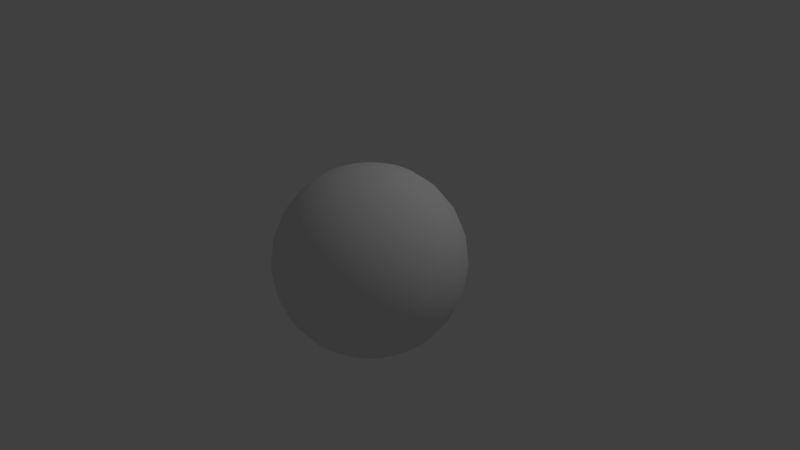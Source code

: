 # Source: untitled.blend  (saved by Blender 2.79.0; exported with 4.5.12 LTS)
import bpy
from mathutils import Matrix  # noqa: F401  (used for matrix-valued properties, if any)

bpy.ops.wm.read_factory_settings(use_empty=True)
scene = bpy.context.scene
scene.name = 'Scene'

# ---- collections
col_collection_1 = bpy.data.collections.new('Collection 1'); scene.collection.children.link(col_collection_1)

# ---- materials (node trees are filled in below, after node groups)
mat_material_002 = bpy.data.materials.new('Material.002')
mat_material_002.alpha_threshold = 0.0
mat_material_002.use_transparent_shadow = False
mat_material_002.roughness = 0.5

# ---- material node trees

# ---- world
world_world = bpy.data.worlds.new('World'); scene.world = world_world
world_world.color = (0.05088, 0.05088, 0.05088)
world_world.use_sun_shadow = False
world_world.sun_shadow_jitter_overblur = 0.0
world_world.cycles.sampling_method = 'MANUAL'

# ---- cameras
cam_camera = bpy.data.cameras.new('Camera')
cam_camera.clip_end = 100.0
cam_camera.lens = 35.0
cam_camera.sensor_width = 32.0
cam_camera.sensor_height = 18.0
cam_camera.ortho_scale = 7.314
cam_camera.dof.focus_distance = 0.0
cam_camera.dof.aperture_fstop = 128.0

# ---- lights
light_lamp = bpy.data.lights.new('Lamp', 'POINT')
light_lamp.transmission_factor = 0.0
light_lamp.cutoff_distance = 30.0
light_lamp.energy = 100.0
light_lamp.shadow_buffer_clip_start = 1.001
light_lamp.shadow_soft_size = 0.1
light_lamp.shadow_maximum_resolution = 0.006
light_lamp.use_absolute_resolution = True

# ---- meshes
me_sphere_001 = bpy.data.meshes.new('Sphere.001')
me_sphere_001.from_pydata([(0.0, 3.894e-07, -1.0), (0.04494, 0.2549, 0.9659), (0.08682, 0.4924, 0.866), (0.1228, 0.6964, 0.7071), (0.1504, 0.8529, 0.5), (0.1677, 0.9513, 0.2588), (0.1736, 0.9848, 7.55e-08), (0.1677, 0.9513, -0.2588), (0.1504, 0.8529, -0.5), (0.1228, 0.6964, -0.7071), (0.08682, 0.4924, -0.866), (0.04494, 0.2549, -0.9659), (0.08852, 0.2432, 0.9659), (0.171, 0.4698, 0.866), (0.2418, 0.6645, 0.7071), (0.2962, 0.8138, 0.5), (0.3304, 0.9077, 0.2588), (0.342, 0.9397, 7.55e-08), (0.3304, 0.9077, -0.2588), (0.2962, 0.8138, -0.5), (0.2418, 0.6645, -0.7071), (0.171, 0.4698, -0.866), (0.08852, 0.2432, -0.9659), (0.1294, 0.2241, 0.9659), (0.25, 0.433, 0.866), (0.3536, 0.6124, 0.7071), (0.433, 0.75, 0.5), (0.483, 0.8365, 0.2588), (0.5, 0.866, 7.55e-08), (0.483, 0.8365, -0.2588), (0.433, 0.75, -0.5), (0.3536, 0.6124, -0.7071), (0.25, 0.433, -0.866), (0.1294, 0.2241, -0.9659), (-2.503e-07, 9.111e-08, 1.0), (0.1664, 0.1983, 0.9659), (0.3214, 0.383, 0.866), (0.4545, 0.5417, 0.7071), (0.5567, 0.6634, 0.5), (0.6209, 0.7399, 0.2588), (0.6428, 0.766, 7.55e-08), (0.6209, 0.7399, -0.2588), (0.5567, 0.6634, -0.5), (0.4545, 0.5417, -0.7071), (0.3214, 0.383, -0.866), (0.1664, 0.1983, -0.9659), (0.1983, 0.1664, 0.9659), (0.383, 0.3214, 0.866), (0.5417, 0.4545, 0.7071), (0.6634, 0.5567, 0.5), (0.7399, 0.6209, 0.2588), (0.766, 0.6428, 7.55e-08), (0.7399, 0.6209, -0.2588), (0.6634, 0.5567, -0.5), (0.5417, 0.4545, -0.7071), (0.383, 0.3214, -0.866), (0.1983, 0.1664, -0.9659), (0.2241, 0.1294, 0.9659), (0.433, 0.25, 0.866), (0.6124, 0.3536, 0.7071), (0.75, 0.433, 0.5), (0.8365, 0.483, 0.2588), (0.866, 0.5, 7.55e-08), (0.8365, 0.483, -0.2588), (0.75, 0.433, -0.5), (0.6124, 0.3536, -0.7071), (0.433, 0.25, -0.866), (0.2241, 0.1294, -0.9659), (0.2432, 0.08852, 0.9659), (0.4698, 0.171, 0.866), (0.6645, 0.2418, 0.7071), (0.8138, 0.2962, 0.5), (0.9077, 0.3304, 0.2588), (0.9397, 0.342, 7.55e-08), (0.9077, 0.3304, -0.2588), (0.8138, 0.2962, -0.5), (0.6645, 0.2418, -0.7071), (0.4698, 0.171, -0.866), (0.2432, 0.08852, -0.9659), (0.2549, 0.04494, 0.9659), (0.4924, 0.08682, 0.866), (0.6964, 0.1228, 0.7071), (0.8529, 0.1504, 0.5), (0.9513, 0.1677, 0.2588), (0.9848, 0.1736, 7.55e-08), (0.9513, 0.1677, -0.2588), (0.8529, 0.1504, -0.5), (0.6964, 0.1228, -0.7071), (0.4924, 0.08682, -0.866), (0.2549, 0.04494, -0.9659), (0.2588, 3.747e-07, 0.9659), (0.5, 3.039e-07, 0.866), (0.7071, 2.369e-07, 0.7071), (0.866, 3.188e-07, 0.5), (0.9659, 3.486e-07, 0.2588), (1.0, 3.635e-07, 7.55e-08), (0.9659, 3.188e-07, -0.2588), (0.866, 2.89e-07, -0.5), (0.7071, 3.263e-07, -0.7071), (0.5, 3.263e-07, -0.866), (0.2588, 3.71e-07, -0.9659), (0.2549, -0.04494, 0.9659), (0.4924, -0.08682, 0.866), (0.6964, -0.1228, 0.7071), (0.8529, -0.1504, 0.5), (0.9513, -0.1677, 0.2588), (0.9848, -0.1736, 7.55e-08), (0.9513, -0.1677, -0.2588), (0.8529, -0.1504, -0.5), (0.6964, -0.1228, -0.7071), (0.4924, -0.08682, -0.866), (0.2549, -0.04494, -0.9659), (0.2432, -0.08852, 0.9659), (0.4698, -0.171, 0.866), (0.6645, -0.2418, 0.7071), (0.8138, -0.2962, 0.5), (0.9077, -0.3304, 0.2588), (0.9397, -0.342, 7.55e-08), (0.9077, -0.3304, -0.2588), (0.8138, -0.2962, -0.5), (0.6645, -0.2418, -0.7071), (0.4698, -0.171, -0.866), (0.2432, -0.08852, -0.9659), (0.2241, -0.1294, 0.9659), (0.433, -0.25, 0.866), (0.6124, -0.3536, 0.7071), (0.75, -0.433, 0.5), (0.8365, -0.483, 0.2588), (0.866, -0.5, 7.55e-08), (0.8365, -0.483, -0.2588), (0.75, -0.433, -0.5), (0.6124, -0.3536, -0.7071), (0.433, -0.25, -0.866), (0.2241, -0.1294, -0.9659), (0.1983, -0.1664, 0.9659), (0.383, -0.3214, 0.866), (0.5417, -0.4545, 0.7071), (0.6634, -0.5567, 0.5), (0.7399, -0.6209, 0.2588), (0.766, -0.6428, 7.55e-08), (0.7399, -0.6209, -0.2588), (0.6634, -0.5567, -0.5), (0.5417, -0.4545, -0.7071), (0.383, -0.3214, -0.866), (0.1983, -0.1664, -0.9659), (0.1664, -0.1983, 0.9659), (0.3214, -0.383, 0.866), (0.4545, -0.5417, 0.7071), (0.5567, -0.6634, 0.5), (0.6209, -0.7399, 0.2588), (0.6428, -0.766, 7.55e-08), (0.6209, -0.7399, -0.2588), (0.5567, -0.6634, -0.5), (0.4545, -0.5417, -0.7071), (0.3214, -0.383, -0.866), (0.1664, -0.1983, -0.9659), (0.1294, -0.2241, 0.9659), (0.25, -0.433, 0.866), (0.3536, -0.6124, 0.7071), (0.433, -0.75, 0.5), (0.483, -0.8365, 0.2588), (0.5, -0.866, 7.55e-08), (0.483, -0.8365, -0.2588), (0.433, -0.75, -0.5), (0.3536, -0.6124, -0.7071), (0.25, -0.433, -0.866), (0.1294, -0.2241, -0.9659), (0.08852, -0.2432, 0.9659), (0.171, -0.4698, 0.866), (0.2418, -0.6645, 0.7071), (0.2962, -0.8138, 0.5), (0.3304, -0.9077, 0.2588), (0.342, -0.9397, 7.55e-08), (0.3304, -0.9077, -0.2588), (0.2962, -0.8138, -0.5), (0.2418, -0.6645, -0.7071), (0.171, -0.4698, -0.866), (0.08852, -0.2432, -0.9659), (0.04494, -0.2549, 0.9659), (0.08682, -0.4924, 0.866), (0.1228, -0.6964, 0.7071), (0.1504, -0.8529, 0.5), (0.1677, -0.9513, 0.2588), (0.1736, -0.9848, 7.55e-08), (0.1677, -0.9513, -0.2588), (0.1504, -0.8529, -0.5), (0.1228, -0.6964, -0.7071), (0.08682, -0.4924, -0.866), (0.04494, -0.2549, -0.9659), (-4.899e-08, -0.2588, 0.9659), (-1.272e-07, -0.5, 0.866), (-1.645e-07, -0.7071, 0.7071), (-5.272e-08, -0.866, 0.5), (-1.123e-07, -0.9659, 0.2588), (-3.782e-08, -1.0, 7.55e-08), (-8.016e-09, -0.9659, -0.2588), (-5.272e-08, -0.866, -0.5), (-6.762e-08, -0.7071, -0.7071), (-8.997e-08, -0.5, -0.866), (-7.507e-08, -0.2588, -0.9659), (-0.04494, -0.2549, 0.9659), (-0.08682, -0.4924, 0.866), (-0.1228, -0.6964, 0.7071), (-0.1504, -0.8529, 0.5), (-0.1677, -0.9513, 0.2588), (-0.1736, -0.9848, 7.55e-08), (-0.1677, -0.9513, -0.2588), (-0.1504, -0.8529, -0.5), (-0.1228, -0.6964, -0.7071), (-0.08682, -0.4924, -0.866), (-0.04494, -0.2549, -0.9659), (-0.08852, -0.2432, 0.9659), (-0.171, -0.4698, 0.866), (-0.2418, -0.6645, 0.7071), (-0.2962, -0.8138, 0.5), (-0.3304, -0.9077, 0.2588), (-0.342, -0.9397, 7.55e-08), (-0.3304, -0.9077, -0.2588), (-0.2962, -0.8138, -0.5), (-0.2418, -0.6645, -0.7071), (-0.171, -0.4698, -0.866), (-0.08852, -0.2432, -0.9659), (-0.1294, -0.2241, 0.9659), (-0.25, -0.433, 0.866), (-0.3536, -0.6124, 0.7071), (-0.433, -0.75, 0.5), (-0.483, -0.8365, 0.2588), (-0.5, -0.866, 7.55e-08), (-0.483, -0.8365, -0.2588), (-0.433, -0.75, -0.5), (-0.3536, -0.6124, -0.7071), (-0.25, -0.433, -0.866), (-0.1294, -0.2241, -0.9659), (-0.1664, -0.1983, 0.9659), (-0.3214, -0.383, 0.866), (-0.4545, -0.5417, 0.7071), (-0.5567, -0.6634, 0.5), (-0.6209, -0.7399, 0.2588), (-0.6428, -0.766, 7.55e-08), (-0.6209, -0.7399, -0.2588), (-0.5567, -0.6634, -0.5), (-0.4545, -0.5417, -0.7071), (-0.3214, -0.383, -0.866), (-0.1664, -0.1983, -0.9659), (-0.1983, -0.1664, 0.9659), (-0.383, -0.3214, 0.866), (-0.5417, -0.4545, 0.7071), (-0.6634, -0.5567, 0.5), (-0.7399, -0.6209, 0.2588), (-0.766, -0.6428, 7.55e-08), (-0.7399, -0.6209, -0.2588), (-0.6634, -0.5567, -0.5), (-0.5417, -0.4545, -0.7071), (-0.383, -0.3214, -0.866), (-0.1983, -0.1664, -0.9659), (-0.2241, -0.1294, 0.9659), (-0.433, -0.25, 0.866), (-0.6124, -0.3536, 0.7071), (-0.75, -0.433, 0.5), (-0.8365, -0.483, 0.2588), (-0.866, -0.5, 7.55e-08), (-0.8365, -0.483, -0.2588), (-0.75, -0.433, -0.5), (-0.6124, -0.3536, -0.7071), (-0.433, -0.25, -0.866), (-0.2241, -0.1294, -0.9659), (-0.2432, -0.08852, 0.9659), (-0.4698, -0.171, 0.866), (-0.6645, -0.2418, 0.7071), (-0.8138, -0.2962, 0.5), (-0.9077, -0.3304, 0.2588), (-0.9397, -0.342, 7.55e-08), (-0.9077, -0.3304, -0.2588), (-0.8138, -0.2962, -0.5), (-0.6645, -0.2418, -0.7071), (-0.4698, -0.171, -0.866), (-0.2432, -0.08852, -0.9659), (-0.2549, -0.04494, 0.9659), (-0.4924, -0.08682, 0.866), (-0.6964, -0.1228, 0.7071), (-0.8529, -0.1504, 0.5), (-0.9513, -0.1677, 0.2588), (-0.9848, -0.1736, 7.55e-08), (-0.9513, -0.1677, -0.2588), (-0.8529, -0.1504, -0.5), (-0.6964, -0.1228, -0.7071), (-0.4924, -0.08682, -0.866), (-0.2549, -0.04494, -0.9659), (-0.2588, 4.641e-07, 0.9659), (-0.5, 5.126e-07, 0.866), (-0.7071, 5.871e-07, 0.7071), (-0.866, 4.082e-07, 0.5), (-0.9659, 3.933e-07, 0.2588), (-1.0, 4.679e-07, 7.55e-08), (-0.9659, 3.337e-07, -0.2588), (-0.866, 4.082e-07, -0.5), (-0.7071, 4.604e-07, -0.7071), (-0.5, 4.679e-07, -0.866), (-0.2588, 4.828e-07, -0.9659), (-0.2549, 0.04494, 0.9659), (-0.4924, 0.08682, 0.866), (-0.6964, 0.1228, 0.7071), (-0.8529, 0.1504, 0.5), (-0.9513, 0.1677, 0.2588), (-0.9848, 0.1736, 7.55e-08), (-0.9513, 0.1677, -0.2588), (-0.8529, 0.1504, -0.5), (-0.6964, 0.1228, -0.7071), (-0.4924, 0.08682, -0.866), (-0.2549, 0.04494, -0.9659), (-0.2432, 0.08852, 0.9659), (-0.4698, 0.171, 0.866), (-0.6645, 0.2418, 0.7071), (-0.8138, 0.2962, 0.5), (-0.9077, 0.3304, 0.2588), (-0.9397, 0.342, 7.55e-08), (-0.9077, 0.3304, -0.2588), (-0.8138, 0.2962, -0.5), (-0.6645, 0.2418, -0.7071), (-0.4698, 0.171, -0.866), (-0.2432, 0.08852, -0.9659), (-0.2241, 0.1294, 0.9659), (-0.433, 0.25, 0.866), (-0.6124, 0.3536, 0.7071), (-0.75, 0.433, 0.5), (-0.8365, 0.483, 0.2588), (-0.866, 0.5, 7.55e-08), (-0.8365, 0.483, -0.2588), (-0.75, 0.433, -0.5), (-0.6124, 0.3536, -0.7071), (-0.433, 0.25, -0.866), (-0.2241, 0.1294, -0.9659), (-0.1983, 0.1664, 0.9659), (-0.383, 0.3214, 0.866), (-0.5417, 0.4545, 0.7071), (-0.6634, 0.5567, 0.5), (-0.7399, 0.6209, 0.2588), (-0.766, 0.6428, 7.55e-08), (-0.7399, 0.6209, -0.2588), (-0.6634, 0.5567, -0.5), (-0.5417, 0.4545, -0.7071), (-0.383, 0.3214, -0.866), (-0.1983, 0.1664, -0.9659), (-0.1664, 0.1983, 0.9659), (-0.3214, 0.383, 0.866), (-0.4545, 0.5417, 0.7071), (-0.5567, 0.6634, 0.5), (-0.6209, 0.7399, 0.2588), (-0.6428, 0.766, 7.55e-08), (-0.6209, 0.7399, -0.2588), (-0.5567, 0.6634, -0.5), (-0.4545, 0.5417, -0.7071), (-0.3214, 0.383, -0.866), (-0.1664, 0.1983, -0.9659), (-0.1294, 0.2241, 0.9659), (-0.25, 0.433, 0.866), (-0.3536, 0.6124, 0.7071), (-0.433, 0.75, 0.5), (-0.483, 0.8365, 0.2588), (-0.5, 0.866, 7.55e-08), (-0.483, 0.8365, -0.2588), (-0.433, 0.75, -0.5), (-0.3536, 0.6124, -0.7071), (-0.25, 0.433, -0.866), (-0.1294, 0.2241, -0.9659), (-0.08852, 0.2432, 0.9659), (-0.171, 0.4698, 0.866), (-0.2418, 0.6645, 0.7071), (-0.2962, 0.8138, 0.5), (-0.3304, 0.9077, 0.2588), (-0.342, 0.9397, 7.55e-08), (-0.3304, 0.9077, -0.2588), (-0.2962, 0.8138, -0.5), (-0.2418, 0.6645, -0.7071), (-0.171, 0.4698, -0.866), (-0.08852, 0.2432, -0.9659), (-0.04494, 0.2549, 0.9659), (-0.08682, 0.4924, 0.866), (-0.1228, 0.6964, 0.7071), (-0.1504, 0.8529, 0.5), (-0.1677, 0.9513, 0.2588), (-0.1736, 0.9848, 7.55e-08), (-0.1677, 0.9513, -0.2588), (-0.1504, 0.8529, -0.5), (-0.1228, 0.6964, -0.7071), (-0.08682, 0.4924, -0.866), (-0.04494, 0.2549, -0.9659), (4.041e-08, 0.2588, 0.9659), (1.186e-07, 0.5, 0.866), (2.155e-07, 0.7071, 0.7071), (6.885e-09, 0.866, 0.5), (-2.292e-08, 0.9659, 0.2588), (1.41e-07, 1.0, 7.55e-08), (8.139e-08, 0.9659, -0.2588), (6.885e-09, 0.866, -0.5), (1.037e-07, 0.7071, -0.7071), (8.884e-08, 0.5, -0.866), (5.904e-08, 0.2588, -0.9659)], [], [(391, 4, 5), (0, 397, 11), (388, 1, 2), (394, 9, 395), (392, 5, 6), (389, 2, 3), (395, 10, 396), (392, 7, 393), (390, 3, 4), (396, 11, 397), (387, 34, 1), (393, 8, 394), (2, 14, 3), (9, 21, 10), (6, 18, 7), (3, 15, 4), (10, 22, 11), (1, 34, 12), (8, 18, 19), (4, 16, 5), (0, 11, 22), (1, 13, 2), (9, 19, 20), (6, 16, 17), (0, 22, 33), (12, 24, 13), (19, 31, 20), (16, 28, 17), (13, 25, 14), (20, 32, 21), (17, 29, 18), (14, 26, 15), (22, 32, 33), (12, 34, 23), (18, 30, 19), (15, 27, 16), (25, 38, 26), (33, 44, 45), (23, 34, 35), (30, 41, 42), (26, 39, 27), (0, 33, 45), (23, 36, 24), (30, 43, 31), (27, 40, 28), (24, 37, 25), (31, 44, 32), (29, 40, 41), (37, 47, 48), (44, 54, 55), (40, 52, 41), (37, 49, 38), (45, 55, 56), (35, 34, 46), (42, 52, 53), (39, 49, 50), (0, 45, 56), (35, 47, 36), (42, 54, 43), (39, 51, 40), (49, 61, 50), (0, 56, 67), (46, 58, 47), (53, 65, 54), (50, 62, 51), (47, 59, 48), (54, 66, 55), (51, 63, 52), (48, 60, 49), (55, 67, 56), (46, 34, 57), (53, 63, 64), (59, 71, 60), (67, 77, 78), (57, 34, 68), (64, 74, 75), (60, 72, 61), (0, 67, 78), (58, 68, 69), (65, 75, 76), (61, 73, 62), (58, 70, 59), (66, 76, 77), (63, 73, 74), (72, 84, 73), (70, 80, 81), (77, 87, 88), (74, 84, 85), (70, 82, 71), (78, 88, 89), (68, 34, 79), (74, 86, 75), (71, 83, 72), (0, 78, 89), (68, 80, 69), (75, 87, 76), (82, 94, 83), (0, 89, 100), (79, 91, 80), (86, 98, 87), (83, 95, 84), (80, 92, 81), (88, 98, 99), (85, 95, 96), (81, 93, 82), (88, 100, 89), (79, 34, 90), (86, 96, 97), (96, 106, 107), (92, 104, 93), (99, 111, 100), (90, 34, 101), (97, 107, 108), (93, 105, 94), (0, 100, 111), (91, 101, 102), (97, 109, 98), (94, 106, 95), (91, 103, 92), (99, 109, 110), (105, 117, 106), (103, 113, 114), (110, 120, 121), (107, 117, 118), (103, 115, 104), (110, 122, 111), (101, 34, 112), (107, 119, 108), (104, 116, 105), (0, 111, 122), (102, 112, 113), (108, 120, 109), (118, 130, 119), (116, 126, 127), (0, 122, 133), (113, 123, 124), (119, 131, 120), (116, 128, 117), (113, 125, 114), (120, 132, 121), (118, 128, 129), (114, 126, 115), (121, 133, 122), (112, 34, 123), (129, 139, 140), (125, 137, 126), (132, 144, 133), (123, 34, 134), (130, 140, 141), (126, 138, 127), (0, 133, 144), (124, 134, 135), (131, 141, 142), (127, 139, 128), (124, 136, 125), (132, 142, 143), (141, 153, 142), (138, 150, 139), (136, 146, 147), (142, 154, 143), (139, 151, 140), (136, 148, 137), (144, 154, 155), (134, 34, 145), (141, 151, 152), (137, 149, 138), (0, 144, 155), (134, 146, 135), (145, 34, 156), (152, 162, 163), (149, 159, 160), (0, 155, 166), (145, 157, 146), (152, 164, 153), (149, 161, 150), (146, 158, 147), (153, 165, 154), (150, 162, 151), (147, 159, 148), (155, 165, 166), (165, 175, 176), (161, 173, 162), (158, 170, 159), (166, 176, 177), (156, 34, 167), (162, 174, 163), (160, 170, 171), (0, 166, 177), (156, 168, 157), (164, 174, 175), (160, 172, 161), (157, 169, 158), (167, 179, 168), (175, 185, 186), (171, 183, 172), (168, 180, 169), (175, 187, 176), (172, 184, 173), (169, 181, 170), (176, 188, 177), (167, 34, 178), (174, 184, 185), (170, 182, 171), (0, 177, 188), (188, 198, 199), (178, 34, 189), (184, 196, 185), (182, 192, 193), (0, 188, 199), (178, 190, 179), (185, 197, 186), (182, 194, 183), (179, 191, 180), (187, 197, 198), (183, 195, 184), (180, 192, 181), (191, 201, 202), (197, 209, 198), (194, 206, 195), (191, 203, 192), (198, 210, 199), (189, 34, 200), (195, 207, 196), (193, 203, 204), (0, 199, 210), (190, 200, 201), (197, 207, 208), (193, 205, 194), (0, 210, 221), (200, 212, 201), (208, 218, 219), (204, 216, 205), (201, 213, 202), (209, 219, 220), (205, 217, 206), (202, 214, 203), (209, 221, 210), (200, 34, 211), (206, 218, 207), (204, 214, 215), (213, 225, 214), (221, 231, 232), (211, 34, 222), (218, 228, 229), (215, 225, 226), (0, 221, 232), (212, 222, 223), (219, 229, 230), (215, 227, 216), (212, 224, 213), (219, 231, 220), (216, 228, 217), (224, 234, 235), (230, 242, 231), (227, 239, 228), (224, 236, 225), (231, 243, 232), (222, 34, 233), (229, 239, 240), (226, 236, 237), (0, 232, 243), (222, 234, 223), (230, 240, 241), (226, 238, 227), (236, 248, 237), (0, 243, 254), (233, 245, 234), (241, 251, 252), (238, 248, 249), (234, 246, 235), (241, 253, 242), (238, 250, 239), (235, 247, 236), (243, 253, 254), (233, 34, 244), (240, 250, 251), (246, 258, 247), (254, 264, 265), (244, 34, 255), (251, 261, 262), (247, 259, 248), (0, 254, 265), (244, 256, 245), (251, 263, 252), (248, 260, 249), (245, 257, 246), (252, 264, 253), (249, 261, 250), (260, 270, 271), (256, 268, 257), (263, 275, 264), (260, 272, 261), (257, 269, 258), (264, 276, 265), (255, 34, 266), (262, 272, 273), (258, 270, 259), (0, 265, 276), (255, 267, 256), (262, 274, 263), (269, 281, 270), (0, 276, 287), (266, 278, 267), (274, 284, 285), (271, 281, 282), (267, 279, 268), (275, 285, 286), (271, 283, 272), (268, 280, 269), (275, 287, 276), (266, 34, 277), (273, 283, 284), (282, 294, 283), (279, 291, 280), (287, 297, 298), (277, 34, 288), (284, 294, 295), (280, 292, 281), (0, 287, 298), (277, 289, 278), (284, 296, 285), (282, 292, 293), (278, 290, 279), (286, 296, 297), (293, 303, 304), (289, 301, 290), (297, 307, 308), (293, 305, 294), (290, 302, 291), (297, 309, 298), (288, 34, 299), (295, 305, 306), (291, 303, 292), (0, 298, 309), (288, 300, 289), (296, 306, 307), (306, 316, 317), (302, 314, 303), (0, 309, 320), (299, 311, 300), (307, 317, 318), (304, 314, 315), (300, 312, 301), (307, 319, 308), (304, 316, 305), (301, 313, 302), (308, 320, 309), (299, 34, 310), (315, 327, 316), (312, 324, 313), (320, 330, 331), (310, 34, 321), (316, 328, 317), (313, 325, 314), (0, 320, 331), (310, 322, 311), (318, 328, 329), (315, 325, 326), (311, 323, 312), (319, 329, 330), (329, 339, 340), (326, 336, 337), (322, 334, 323), (330, 340, 341), (326, 338, 327), (323, 335, 324), (330, 342, 331), (321, 34, 332), (328, 338, 339), (325, 335, 336), (0, 331, 342), (322, 332, 333), (332, 34, 343), (339, 349, 350), (335, 347, 336), (0, 342, 353), (333, 343, 344), (340, 350, 351), (337, 347, 348), (333, 345, 334), (340, 352, 341), (337, 349, 338), (334, 346, 335), (341, 353, 342), (352, 362, 363), (348, 360, 349), (345, 357, 346), (352, 364, 353), (343, 34, 354), (350, 360, 361), (346, 358, 347), (0, 353, 364), (343, 355, 344), (351, 361, 362), (348, 358, 359), (344, 356, 345), (354, 366, 355), (362, 372, 373), (359, 369, 370), (355, 367, 356), (362, 374, 363), (359, 371, 360), (356, 368, 357), (364, 374, 375), (354, 34, 365), (361, 371, 372), (357, 369, 358), (0, 364, 375), (375, 385, 386), (365, 34, 376), (372, 382, 383), (368, 380, 369), (0, 375, 386), (366, 376, 377), (373, 383, 384), (370, 380, 381), (367, 377, 378), (373, 385, 374), (370, 382, 371), (367, 379, 368), (378, 388, 389), (384, 396, 385), (381, 393, 382), (378, 390, 379), (386, 396, 397), (376, 34, 387), (382, 394, 383), (379, 391, 380), (0, 386, 397), (376, 388, 377), (384, 394, 395), (381, 391, 392), (391, 390, 4), (388, 387, 1), (394, 8, 9), (392, 391, 5), (389, 388, 2), (395, 9, 10), (392, 6, 7), (390, 389, 3), (396, 10, 11), (393, 7, 8), (2, 13, 14), (9, 20, 21), (6, 17, 18), (3, 14, 15), (10, 21, 22), (8, 7, 18), (4, 15, 16), (1, 12, 13), (9, 8, 19), (6, 5, 16), (12, 23, 24), (19, 30, 31), (16, 27, 28), (13, 24, 25), (20, 31, 32), (17, 28, 29), (14, 25, 26), (22, 21, 32), (18, 29, 30), (15, 26, 27), (25, 37, 38), (33, 32, 44), (30, 29, 41), (26, 38, 39), (23, 35, 36), (30, 42, 43), (27, 39, 40), (24, 36, 37), (31, 43, 44), (29, 28, 40), (37, 36, 47), (44, 43, 54), (40, 51, 52), (37, 48, 49), (45, 44, 55), (42, 41, 52), (39, 38, 49), (35, 46, 47), (42, 53, 54), (39, 50, 51), (49, 60, 61), (46, 57, 58), (53, 64, 65), (50, 61, 62), (47, 58, 59), (54, 65, 66), (51, 62, 63), (48, 59, 60), (55, 66, 67), (53, 52, 63), (59, 70, 71), (67, 66, 77), (64, 63, 74), (60, 71, 72), (58, 57, 68), (65, 64, 75), (61, 72, 73), (58, 69, 70), (66, 65, 76), (63, 62, 73), (72, 83, 84), (70, 69, 80), (77, 76, 87), (74, 73, 84), (70, 81, 82), (78, 77, 88), (74, 85, 86), (71, 82, 83), (68, 79, 80), (75, 86, 87), (82, 93, 94), (79, 90, 91), (86, 97, 98), (83, 94, 95), (80, 91, 92), (88, 87, 98), (85, 84, 95), (81, 92, 93), (88, 99, 100), (86, 85, 96), (96, 95, 106), (92, 103, 104), (99, 110, 111), (97, 96, 107), (93, 104, 105), (91, 90, 101), (97, 108, 109), (94, 105, 106), (91, 102, 103), (99, 98, 109), (105, 116, 117), (103, 102, 113), (110, 109, 120), (107, 106, 117), (103, 114, 115), (110, 121, 122), (107, 118, 119), (104, 115, 116), (102, 101, 112), (108, 119, 120), (118, 129, 130), (116, 115, 126), (113, 112, 123), (119, 130, 131), (116, 127, 128), (113, 124, 125), (120, 131, 132), (118, 117, 128), (114, 125, 126), (121, 132, 133), (129, 128, 139), (125, 136, 137), (132, 143, 144), (130, 129, 140), (126, 137, 138), (124, 123, 134), (131, 130, 141), (127, 138, 139), (124, 135, 136), (132, 131, 142), (141, 152, 153), (138, 149, 150), (136, 135, 146), (142, 153, 154), (139, 150, 151), (136, 147, 148), (144, 143, 154), (141, 140, 151), (137, 148, 149), (134, 145, 146), (152, 151, 162), (149, 148, 159), (145, 156, 157), (152, 163, 164), (149, 160, 161), (146, 157, 158), (153, 164, 165), (150, 161, 162), (147, 158, 159), (155, 154, 165), (165, 164, 175), (161, 172, 173), (158, 169, 170), (166, 165, 176), (162, 173, 174), (160, 159, 170), (156, 167, 168), (164, 163, 174), (160, 171, 172), (157, 168, 169), (167, 178, 179), (175, 174, 185), (171, 182, 183), (168, 179, 180), (175, 186, 187), (172, 183, 184), (169, 180, 181), (176, 187, 188), (174, 173, 184), (170, 181, 182), (188, 187, 198), (184, 195, 196), (182, 181, 192), (178, 189, 190), (185, 196, 197), (182, 193, 194), (179, 190, 191), (187, 186, 197), (183, 194, 195), (180, 191, 192), (191, 190, 201), (197, 208, 209), (194, 205, 206), (191, 202, 203), (198, 209, 210), (195, 206, 207), (193, 192, 203), (190, 189, 200), (197, 196, 207), (193, 204, 205), (200, 211, 212), (208, 207, 218), (204, 215, 216), (201, 212, 213), (209, 208, 219), (205, 216, 217), (202, 213, 214), (209, 220, 221), (206, 217, 218), (204, 203, 214), (213, 224, 225), (221, 220, 231), (218, 217, 228), (215, 214, 225), (212, 211, 222), (219, 218, 229), (215, 226, 227), (212, 223, 224), (219, 230, 231), (216, 227, 228), (224, 223, 234), (230, 241, 242), (227, 238, 239), (224, 235, 236), (231, 242, 243), (229, 228, 239), (226, 225, 236), (222, 233, 234), (230, 229, 240), (226, 237, 238), (236, 247, 248), (233, 244, 245), (241, 240, 251), (238, 237, 248), (234, 245, 246), (241, 252, 253), (238, 249, 250), (235, 246, 247), (243, 242, 253), (240, 239, 250), (246, 257, 258), (254, 253, 264), (251, 250, 261), (247, 258, 259), (244, 255, 256), (251, 262, 263), (248, 259, 260), (245, 256, 257), (252, 263, 264), (249, 260, 261), (260, 259, 270), (256, 267, 268), (263, 274, 275), (260, 271, 272), (257, 268, 269), (264, 275, 276), (262, 261, 272), (258, 269, 270), (255, 266, 267), (262, 273, 274), (269, 280, 281), (266, 277, 278), (274, 273, 284), (271, 270, 281), (267, 278, 279), (275, 274, 285), (271, 282, 283), (268, 279, 280), (275, 286, 287), (273, 272, 283), (282, 293, 294), (279, 290, 291), (287, 286, 297), (284, 283, 294), (280, 291, 292), (277, 288, 289), (284, 295, 296), (282, 281, 292), (278, 289, 290), (286, 285, 296), (293, 292, 303), (289, 300, 301), (297, 296, 307), (293, 304, 305), (290, 301, 302), (297, 308, 309), (295, 294, 305), (291, 302, 303), (288, 299, 300), (296, 295, 306), (306, 305, 316), (302, 313, 314), (299, 310, 311), (307, 306, 317), (304, 303, 314), (300, 311, 312), (307, 318, 319), (304, 315, 316), (301, 312, 313), (308, 319, 320), (315, 326, 327), (312, 323, 324), (320, 319, 330), (316, 327, 328), (313, 324, 325), (310, 321, 322), (318, 317, 328), (315, 314, 325), (311, 322, 323), (319, 318, 329), (329, 328, 339), (326, 325, 336), (322, 333, 334), (330, 329, 340), (326, 337, 338), (323, 334, 335), (330, 341, 342), (328, 327, 338), (325, 324, 335), (322, 321, 332), (339, 338, 349), (335, 346, 347), (333, 332, 343), (340, 339, 350), (337, 336, 347), (333, 344, 345), (340, 351, 352), (337, 348, 349), (334, 345, 346), (341, 352, 353), (352, 351, 362), (348, 359, 360), (345, 356, 357), (352, 363, 364), (350, 349, 360), (346, 357, 358), (343, 354, 355), (351, 350, 361), (348, 347, 358), (344, 355, 356), (354, 365, 366), (362, 361, 372), (359, 358, 369), (355, 366, 367), (362, 373, 374), (359, 370, 371), (356, 367, 368), (364, 363, 374), (361, 360, 371), (357, 368, 369), (375, 374, 385), (372, 371, 382), (368, 379, 380), (366, 365, 376), (373, 372, 383), (370, 369, 380), (367, 366, 377), (373, 384, 385), (370, 381, 382), (367, 378, 379), (378, 377, 388), (384, 395, 396), (381, 392, 393), (378, 389, 390), (386, 385, 396), (382, 393, 394), (379, 390, 391), (376, 387, 388), (384, 383, 394), (381, 380, 391)])
me_sphere_001.polygons.foreach_set('use_smooth', [True] * 792)
_uv = me_sphere_001.uv_layers.new(name='UVMap')
_uv.uv.foreach_set('vector', [0.652, 0.649, 0.699, 0.602, 0.699, 0.649, 0.899, 0.952, 0.899, 0.999, 0.852, 0.999, 0.652, 0.699, 0.699, 0.652, 0.699, 0.699, 0.999, 0.802, 0.952, 0.849, 0.999, 0.849, 0.002002, 0.749, 0.049, 0.702, 0.049, 0.749, 0.052, 0.749, 0.099, 0.702, 0.099, 0.749, 0.749, 0.052, 0.702, 0.099, 0.749, 0.099, 0.699, 0.952, 0.652, 0.999, 0.699, 0.999, 0.702, 0.149, 0.749, 0.102, 0.749, 0.149, 0.199, 0.702, 0.152, 0.749, 0.199, 0.749, 0.851, 0.951, 0.851, 0.998, 0.898, 0.951, 0.749, 0.152, 0.702, 0.199, 0.749, 0.199, 0.999, 0.352, 0.952, 0.399, 0.999, 0.399, 0.999, 0.652, 0.952, 0.699, 0.999, 0.699, 0.699, 0.452, 0.652, 0.499, 0.699, 0.499, 0.799, 0.952, 0.752, 0.999, 0.799, 0.999, 0.099, 0.802, 0.052, 0.849, 0.099, 0.849, 0.849, 0.999, 0.849, 0.952, 0.802, 0.999, 0.452, 0.699, 0.499, 0.652, 0.499, 0.699, 0.999, 0.552, 0.952, 0.599, 0.999, 0.599, 0.801, 0.998, 0.848, 0.951, 0.801, 0.951, 0.099, 0.852, 0.052, 0.899, 0.099, 0.899, 0.502, 0.999, 0.549, 0.952, 0.549, 0.999, 0.552, 0.699, 0.599, 0.652, 0.599, 0.699, 0.749, 0.952, 0.702, 0.999, 0.749, 0.999, 0.399, 0.952, 0.352, 0.999, 0.399, 0.999, 0.951, 0.848, 0.998, 0.801, 0.951, 0.801, 0.999, 0.702, 0.952, 0.749, 0.999, 0.749, 0.649, 0.152, 0.602, 0.199, 0.649, 0.199, 0.349, 0.952, 0.302, 0.999, 0.349, 0.999, 0.499, 0.952, 0.452, 0.999, 0.499, 0.999, 0.999, 0.602, 0.952, 0.649, 0.999, 0.649, 0.752, 0.799, 0.799, 0.752, 0.799, 0.799, 0.952, 0.799, 0.999, 0.752, 0.999, 0.799, 0.949, 0.502, 0.902, 0.549, 0.949, 0.549, 0.349, 0.902, 0.302, 0.949, 0.349, 0.949, 0.751, 0.998, 0.798, 0.951, 0.751, 0.951, 0.952, 0.499, 0.999, 0.452, 0.999, 0.499, 0.998, 0.751, 0.951, 0.798, 0.951, 0.751, 0.602, 0.999, 0.649, 0.952, 0.649, 0.999, 0.449, 0.952, 0.402, 0.999, 0.449, 0.999, 0.701, 0.998, 0.748, 0.951, 0.701, 0.951, 0.849, 0.652, 0.802, 0.699, 0.849, 0.699, 0.699, 0.502, 0.652, 0.549, 0.699, 0.549, 0.951, 0.748, 0.998, 0.701, 0.951, 0.701, 0.699, 0.552, 0.652, 0.599, 0.699, 0.599, 0.951, 0.698, 0.998, 0.651, 0.951, 0.651, 0.698, 0.951, 0.651, 0.998, 0.651, 0.951, 0.302, 0.699, 0.349, 0.652, 0.349, 0.699, 0.952, 0.549, 0.999, 0.502, 0.999, 0.549, 0.699, 0.902, 0.652, 0.949, 0.699, 0.949, 0.951, 0.648, 0.998, 0.601, 0.951, 0.601, 0.402, 0.849, 0.449, 0.802, 0.449, 0.849, 0.952, 0.449, 0.999, 0.402, 0.999, 0.449, 0.648, 0.951, 0.601, 0.998, 0.601, 0.951, 0.998, 0.551, 0.951, 0.598, 0.951, 0.551, 0.599, 0.952, 0.552, 0.999, 0.599, 0.999, 0.399, 0.302, 0.352, 0.349, 0.399, 0.349, 0.999, 0.202, 0.952, 0.249, 0.999, 0.249, 0.899, 0.302, 0.852, 0.349, 0.899, 0.349, 0.999, 0.052, 0.952, 0.099, 0.999, 0.099, 0.551, 0.998, 0.598, 0.951, 0.551, 0.951, 0.599, 0.402, 0.552, 0.449, 0.599, 0.449, 0.501, 0.998, 0.548, 0.951, 0.501, 0.951, 0.899, 0.052, 0.852, 0.099, 0.899, 0.099, 0.699, 0.352, 0.652, 0.399, 0.699, 0.399, 0.951, 0.548, 0.998, 0.501, 0.951, 0.501, 0.451, 0.998, 0.498, 0.951, 0.451, 0.951, 0.999, 0.252, 0.952, 0.299, 0.999, 0.299, 0.951, 0.498, 0.998, 0.451, 0.951, 0.451, 0.998, 0.401, 0.951, 0.448, 0.951, 0.401, 0.902, 0.349, 0.949, 0.302, 0.949, 0.349, 0.599, 0.902, 0.552, 0.949, 0.599, 0.949, 0.252, 0.899, 0.299, 0.852, 0.299, 0.899, 0.252, 0.999, 0.299, 0.952, 0.299, 0.999, 0.952, 0.199, 0.999, 0.152, 0.999, 0.199, 0.401, 0.998, 0.448, 0.951, 0.401, 0.951, 0.249, 0.952, 0.202, 0.999, 0.249, 0.999, 0.398, 0.951, 0.351, 0.998, 0.351, 0.951, 0.152, 0.949, 0.199, 0.902, 0.199, 0.949, 0.649, 0.552, 0.602, 0.599, 0.649, 0.599, 0.149, 0.952, 0.102, 0.999, 0.149, 0.999, 0.902, 0.599, 0.949, 0.552, 0.949, 0.599, 0.952, 0.349, 0.999, 0.302, 0.999, 0.349, 0.699, 0.302, 0.652, 0.349, 0.699, 0.349, 0.998, 0.351, 0.951, 0.398, 0.951, 0.351, 0.348, 0.951, 0.301, 0.998, 0.301, 0.951, 0.998, 0.301, 0.951, 0.348, 0.951, 0.301, 0.951, 0.298, 0.998, 0.251, 0.951, 0.251, 0.152, 0.899, 0.199, 0.852, 0.199, 0.899, 0.298, 0.951, 0.251, 0.998, 0.251, 0.951, 0.049, 0.902, 0.002002, 0.949, 0.049, 0.949, 0.599, 0.302, 0.552, 0.349, 0.599, 0.349, 0.201, 0.998, 0.248, 0.951, 0.201, 0.951, 0.449, 0.902, 0.402, 0.949, 0.449, 0.949, 0.951, 0.248, 0.998, 0.201, 0.951, 0.201, 0.549, 0.402, 0.502, 0.449, 0.549, 0.449, 0.199, 0.952, 0.152, 0.999, 0.199, 0.999, 0.649, 0.852, 0.602, 0.899, 0.649, 0.899, 0.999, 0.002002, 0.952, 0.049, 0.999, 0.049, 0.399, 0.602, 0.352, 0.649, 0.399, 0.649, 0.949, 0.402, 0.902, 0.449, 0.949, 0.449, 0.952, 0.149, 0.999, 0.102, 0.999, 0.149, 0.902, 0.149, 0.949, 0.102, 0.949, 0.149, 0.549, 0.652, 0.502, 0.699, 0.549, 0.699, 0.849, 0.502, 0.802, 0.549, 0.849, 0.549, 0.352, 0.949, 0.399, 0.902, 0.399, 0.949, 0.998, 0.151, 0.951, 0.198, 0.951, 0.151, 0.652, 0.199, 0.699, 0.152, 0.699, 0.199, 0.649, 0.902, 0.602, 0.949, 0.649, 0.949, 0.899, 0.902, 0.852, 0.949, 0.899, 0.949, 0.702, 0.399, 0.749, 0.352, 0.749, 0.399, 0.252, 0.949, 0.299, 0.902, 0.299, 0.949, 0.049, 0.952, 0.002002, 0.999, 0.049, 0.999, 0.151, 0.998, 0.198, 0.951, 0.151, 0.951, 0.352, 0.899, 0.399, 0.852, 0.399, 0.899, 0.099, 0.952, 0.052, 0.999, 0.099, 0.999, 0.949, 0.152, 0.902, 0.199, 0.949, 0.199, 0.101, 0.998, 0.148, 0.951, 0.101, 0.951, 0.998, 0.101, 0.951, 0.148, 0.951, 0.101, 0.149, 0.602, 0.102, 0.649, 0.149, 0.649, 0.902, 0.949, 0.949, 0.902, 0.949, 0.949, 0.902, 0.849, 0.949, 0.802, 0.949, 0.849, 0.202, 0.649, 0.249, 0.602, 0.249, 0.649, 0.949, 0.852, 0.902, 0.899, 0.949, 0.899, 0.899, 0.702, 0.852, 0.749, 0.899, 0.749, 0.602, 0.749, 0.649, 0.702, 0.649, 0.749, 0.749, 0.852, 0.702, 0.899, 0.749, 0.899, 0.951, 0.098, 0.998, 0.051, 0.951, 0.051, 0.699, 0.852, 0.652, 0.899, 0.699, 0.899, 0.402, 0.899, 0.449, 0.852, 0.449, 0.899, 0.051, 0.998, 0.098, 0.951, 0.051, 0.951, 0.799, 0.702, 0.752, 0.749, 0.799, 0.749, 0.048, 0.951, 0.001001, 0.998, 0.001001, 0.951, 0.849, 0.902, 0.802, 0.949, 0.849, 0.949, 0.452, 0.949, 0.499, 0.902, 0.499, 0.949, 0.951, 0.048, 0.998, 0.001001, 0.951, 0.001001, 0.049, 0.602, 0.002002, 0.649, 0.049, 0.649, 0.901, 0.948, 0.948, 0.901, 0.901, 0.901, 0.649, 0.652, 0.602, 0.699, 0.649, 0.699, 0.602, 0.649, 0.649, 0.602, 0.649, 0.649, 0.901, 0.898, 0.948, 0.851, 0.901, 0.851, 0.851, 0.948, 0.898, 0.901, 0.851, 0.901, 0.702, 0.699, 0.749, 0.652, 0.749, 0.699, 0.002002, 0.499, 0.049, 0.452, 0.049, 0.499, 0.949, 0.752, 0.902, 0.799, 0.949, 0.799, 0.949, 0.602, 0.902, 0.649, 0.949, 0.649, 0.752, 0.199, 0.799, 0.152, 0.799, 0.199, 0.402, 0.799, 0.449, 0.752, 0.449, 0.799, 0.849, 0.602, 0.802, 0.649, 0.849, 0.649, 0.801, 0.948, 0.848, 0.901, 0.801, 0.901, 0.902, 0.749, 0.949, 0.702, 0.949, 0.749, 0.752, 0.949, 0.799, 0.902, 0.799, 0.949, 0.349, 0.802, 0.302, 0.849, 0.349, 0.849, 0.449, 0.552, 0.402, 0.599, 0.449, 0.599, 0.948, 0.801, 0.901, 0.848, 0.901, 0.801, 0.751, 0.948, 0.798, 0.901, 0.751, 0.901, 0.049, 0.852, 0.002002, 0.899, 0.049, 0.899, 0.902, 0.699, 0.949, 0.652, 0.949, 0.699, 0.049, 0.552, 0.002002, 0.599, 0.049, 0.599, 0.549, 0.852, 0.502, 0.899, 0.549, 0.899, 0.901, 0.798, 0.948, 0.751, 0.901, 0.751, 0.502, 0.949, 0.549, 0.902, 0.549, 0.949, 0.752, 0.449, 0.799, 0.402, 0.799, 0.449, 0.452, 0.149, 0.499, 0.102, 0.499, 0.149, 0.749, 0.902, 0.702, 0.949, 0.749, 0.949, 0.949, 0.202, 0.902, 0.249, 0.949, 0.249, 0.249, 0.902, 0.202, 0.949, 0.249, 0.949, 0.502, 0.799, 0.549, 0.752, 0.549, 0.799, 0.602, 0.499, 0.649, 0.452, 0.649, 0.499, 0.748, 0.901, 0.701, 0.948, 0.701, 0.901, 0.949, 0.452, 0.902, 0.499, 0.949, 0.499, 0.901, 0.748, 0.948, 0.701, 0.901, 0.701, 0.699, 0.802, 0.652, 0.849, 0.699, 0.849, 0.899, 0.802, 0.852, 0.849, 0.899, 0.849, 0.901, 0.698, 0.948, 0.651, 0.901, 0.651, 0.949, 0.352, 0.902, 0.399, 0.949, 0.399, 0.651, 0.948, 0.698, 0.901, 0.651, 0.901, 0.601, 0.948, 0.648, 0.901, 0.601, 0.901, 0.948, 0.601, 0.901, 0.648, 0.901, 0.601, 0.948, 0.551, 0.901, 0.598, 0.901, 0.551, 0.899, 0.552, 0.852, 0.599, 0.899, 0.599, 0.551, 0.948, 0.598, 0.901, 0.551, 0.901, 0.548, 0.901, 0.501, 0.948, 0.501, 0.901, 0.702, 0.799, 0.749, 0.752, 0.749, 0.799, 0.901, 0.548, 0.948, 0.501, 0.901, 0.501, 0.802, 0.749, 0.849, 0.702, 0.849, 0.749, 0.901, 0.498, 0.901, 0.451, 0.948, 0.451, 0.451, 0.948, 0.498, 0.901, 0.451, 0.901, 0.852, 0.899, 0.899, 0.852, 0.899, 0.899, 0.199, 0.402, 0.152, 0.449, 0.199, 0.449, 0.901, 0.448, 0.948, 0.401, 0.901, 0.401, 0.401, 0.948, 0.448, 0.901, 0.401, 0.901, 0.852, 0.799, 0.899, 0.752, 0.899, 0.799, 0.899, 0.402, 0.852, 0.449, 0.899, 0.449, 0.149, 0.902, 0.102, 0.949, 0.149, 0.949, 0.901, 0.398, 0.948, 0.351, 0.901, 0.351, 0.099, 0.902, 0.052, 0.949, 0.099, 0.949, 0.899, 0.502, 0.852, 0.549, 0.899, 0.549, 0.949, 0.252, 0.902, 0.299, 0.949, 0.299, 0.398, 0.901, 0.351, 0.948, 0.351, 0.901, 0.948, 0.301, 0.901, 0.348, 0.901, 0.301, 0.301, 0.948, 0.348, 0.901, 0.301, 0.901, 0.849, 0.152, 0.849, 0.199, 0.802, 0.199, 0.948, 0.251, 0.901, 0.298, 0.901, 0.251, 0.802, 0.449, 0.849, 0.402, 0.849, 0.449, 0.251, 0.948, 0.298, 0.901, 0.251, 0.901, 0.902, 0.049, 0.949, 0.002002, 0.949, 0.049, 0.901, 0.248, 0.901, 0.201, 0.948, 0.201, 0.201, 0.948, 0.248, 0.901, 0.201, 0.901, 0.151, 0.948, 0.198, 0.901, 0.151, 0.901, 0.901, 0.198, 0.948, 0.151, 0.901, 0.151, 0.799, 0.852, 0.752, 0.899, 0.799, 0.899, 0.852, 0.049, 0.899, 0.002002, 0.899, 0.049, 0.901, 0.148, 0.948, 0.101, 0.901, 0.101, 0.949, 0.052, 0.902, 0.099, 0.949, 0.099, 0.148, 0.901, 0.101, 0.948, 0.101, 0.901, 0.599, 0.852, 0.552, 0.899, 0.599, 0.899, 0.051, 0.948, 0.098, 0.901, 0.051, 0.901, 0.901, 0.098, 0.948, 0.051, 0.901, 0.051, 0.649, 0.302, 0.602, 0.349, 0.649, 0.349, 0.502, 0.849, 0.549, 0.802, 0.549, 0.849, 0.001001, 0.948, 0.048, 0.901, 0.001001, 0.901, 0.948, 0.001001, 0.901, 0.048, 0.901, 0.001001, 0.849, 0.352, 0.849, 0.399, 0.802, 0.399, 0.802, 0.899, 0.849, 0.852, 0.849, 0.899, 0.898, 0.851, 0.851, 0.898, 0.851, 0.851, 0.851, 0.848, 0.898, 0.801, 0.851, 0.801, 0.649, 0.802, 0.649, 0.849, 0.602, 0.849, 0.801, 0.898, 0.848, 0.851, 0.801, 0.851, 0.898, 0.751, 0.851, 0.798, 0.851, 0.751, 0.899, 0.602, 0.852, 0.649, 0.899, 0.649, 0.751, 0.898, 0.798, 0.851, 0.751, 0.851, 0.802, 0.149, 0.849, 0.102, 0.849, 0.149, 0.849, 0.452, 0.802, 0.499, 0.849, 0.499, 0.249, 0.852, 0.202, 0.899, 0.249, 0.899, 0.851, 0.748, 0.898, 0.701, 0.851, 0.701, 0.802, 0.799, 0.849, 0.752, 0.849, 0.799, 0.701, 0.898, 0.748, 0.851, 0.701, 0.851, 0.852, 0.699, 0.899, 0.652, 0.899, 0.699, 0.899, 0.252, 0.852, 0.299, 0.899, 0.299, 0.852, 0.499, 0.899, 0.452, 0.899, 0.499, 0.852, 0.199, 0.899, 0.152, 0.899, 0.199, 0.452, 0.899, 0.499, 0.852, 0.499, 0.899, 0.898, 0.651, 0.851, 0.698, 0.851, 0.651, 0.651, 0.898, 0.651, 0.851, 0.698, 0.851, 0.648, 0.851, 0.601, 0.898, 0.601, 0.851, 0.552, 0.849, 0.599, 0.802, 0.599, 0.849, 0.851, 0.648, 0.898, 0.601, 0.851, 0.601, 0.849, 0.802, 0.802, 0.849, 0.849, 0.849, 0.551, 0.898, 0.598, 0.851, 0.551, 0.851, 0.851, 0.598, 0.898, 0.551, 0.851, 0.551, 0.302, 0.899, 0.349, 0.852, 0.349, 0.899, 0.799, 0.802, 0.752, 0.849, 0.799, 0.849, 0.501, 0.898, 0.548, 0.851, 0.501, 0.851, 0.851, 0.548, 0.898, 0.501, 0.851, 0.501, 0.851, 0.498, 0.898, 0.451, 0.851, 0.451, 0.852, 0.249, 0.899, 0.202, 0.899, 0.249, 0.498, 0.851, 0.451, 0.898, 0.451, 0.851, 0.152, 0.199, 0.199, 0.152, 0.199, 0.199, 0.749, 0.802, 0.702, 0.849, 0.749, 0.849, 0.401, 0.898, 0.448, 0.851, 0.401, 0.851, 0.852, 0.399, 0.899, 0.352, 0.899, 0.399, 0.851, 0.448, 0.898, 0.401, 0.851, 0.401, 0.599, 0.352, 0.552, 0.399, 0.599, 0.399, 0.149, 0.852, 0.102, 0.899, 0.149, 0.899, 0.351, 0.898, 0.398, 0.851, 0.351, 0.851, 0.898, 0.351, 0.851, 0.398, 0.851, 0.351, 0.898, 0.301, 0.851, 0.348, 0.851, 0.301, 0.301, 0.898, 0.348, 0.851, 0.301, 0.851, 0.849, 0.252, 0.802, 0.299, 0.849, 0.299, 0.049, 0.752, 0.002002, 0.799, 0.049, 0.799, 0.851, 0.298, 0.898, 0.251, 0.851, 0.251, 0.298, 0.851, 0.251, 0.898, 0.251, 0.851, 0.851, 0.201, 0.851, 0.248, 0.898, 0.201, 0.852, 0.149, 0.899, 0.102, 0.899, 0.149, 0.201, 0.898, 0.248, 0.851, 0.201, 0.851, 0.198, 0.851, 0.151, 0.898, 0.151, 0.851, 0.851, 0.151, 0.851, 0.198, 0.898, 0.151, 0.898, 0.101, 0.851, 0.148, 0.851, 0.101, 0.049, 0.102, 0.002002, 0.149, 0.049, 0.149, 0.101, 0.898, 0.101, 0.851, 0.148, 0.851, 0.051, 0.898, 0.098, 0.851, 0.051, 0.851, 0.399, 0.802, 0.352, 0.849, 0.399, 0.849, 0.851, 0.098, 0.898, 0.051, 0.851, 0.051, 0.499, 0.202, 0.452, 0.249, 0.499, 0.249, 0.851, 0.048, 0.898, 0.001001, 0.851, 0.001001, 0.299, 0.752, 0.252, 0.799, 0.299, 0.799, 0.048, 0.851, 0.001001, 0.898, 0.001001, 0.851, 0.801, 0.848, 0.848, 0.801, 0.801, 0.801, 0.751, 0.848, 0.798, 0.801, 0.751, 0.801, 0.849, 0.002002, 0.802, 0.049, 0.849, 0.049, 0.849, 0.552, 0.802, 0.599, 0.849, 0.599, 0.849, 0.202, 0.802, 0.249, 0.849, 0.249, 0.801, 0.751, 0.801, 0.798, 0.848, 0.751, 0.452, 0.849, 0.499, 0.802, 0.499, 0.849, 0.801, 0.748, 0.848, 0.701, 0.801, 0.701, 0.701, 0.848, 0.748, 0.801, 0.701, 0.801, 0.801, 0.698, 0.848, 0.651, 0.801, 0.651, 0.651, 0.848, 0.698, 0.801, 0.651, 0.801, 0.801, 0.648, 0.848, 0.601, 0.801, 0.601, 0.601, 0.848, 0.648, 0.801, 0.601, 0.801, 0.199, 0.802, 0.152, 0.849, 0.199, 0.849, 0.598, 0.801, 0.551, 0.848, 0.551, 0.801, 0.802, 0.349, 0.849, 0.302, 0.849, 0.349, 0.299, 0.802, 0.252, 0.849, 0.299, 0.849, 0.552, 0.799, 0.599, 0.752, 0.599, 0.799, 0.149, 0.802, 0.102, 0.849, 0.149, 0.849, 0.801, 0.598, 0.848, 0.551, 0.801, 0.551, 0.801, 0.548, 0.848, 0.501, 0.801, 0.501, 0.501, 0.801, 0.501, 0.848, 0.548, 0.801, 0.498, 0.801, 0.451, 0.848, 0.451, 0.801, 0.801, 0.498, 0.848, 0.451, 0.801, 0.451, 0.849, 0.052, 0.802, 0.099, 0.849, 0.099, 0.448, 0.801, 0.401, 0.848, 0.401, 0.801, 0.801, 0.401, 0.801, 0.448, 0.848, 0.401, 0.202, 0.849, 0.249, 0.802, 0.249, 0.849, 0.699, 0.752, 0.652, 0.799, 0.699, 0.799, 0.801, 0.398, 0.848, 0.351, 0.801, 0.351, 0.799, 0.652, 0.752, 0.699, 0.799, 0.699, 0.351, 0.848, 0.398, 0.801, 0.351, 0.801, 0.848, 0.301, 0.801, 0.348, 0.801, 0.301, 0.099, 0.202, 0.052, 0.249, 0.099, 0.249, 0.752, 0.599, 0.799, 0.552, 0.799, 0.599, 0.348, 0.801, 0.301, 0.848, 0.301, 0.801, 0.251, 0.848, 0.298, 0.801, 0.251, 0.801, 0.848, 0.251, 0.801, 0.298, 0.801, 0.251, 0.149, 0.702, 0.102, 0.749, 0.149, 0.749, 0.799, 0.252, 0.752, 0.299, 0.799, 0.299, 0.801, 0.248, 0.848, 0.201, 0.801, 0.201, 0.049, 0.849, 0.049, 0.802, 0.002002, 0.849, 0.248, 0.801, 0.201, 0.848, 0.201, 0.801, 0.799, 0.452, 0.752, 0.499, 0.799, 0.499, 0.801, 0.198, 0.848, 0.151, 0.801, 0.151, 0.151, 0.848, 0.198, 0.801, 0.151, 0.801, 0.752, 0.649, 0.799, 0.602, 0.799, 0.649, 0.152, 0.799, 0.199, 0.752, 0.199, 0.799, 0.799, 0.102, 0.752, 0.149, 0.799, 0.149, 0.799, 0.352, 0.799, 0.399, 0.752, 0.399, 0.399, 0.752, 0.352, 0.799, 0.399, 0.799, 0.752, 0.349, 0.799, 0.302, 0.799, 0.349, 0.102, 0.799, 0.149, 0.752, 0.149, 0.799, 0.649, 0.752, 0.602, 0.799, 0.649, 0.799, 0.801, 0.148, 0.848, 0.101, 0.801, 0.101, 0.101, 0.848, 0.148, 0.801, 0.101, 0.801, 0.801, 0.098, 0.848, 0.051, 0.801, 0.051, 0.051, 0.848, 0.098, 0.801, 0.051, 0.801, 0.001001, 0.801, 0.001001, 0.848, 0.048, 0.801, 0.801, 0.048, 0.848, 0.001001, 0.801, 0.001001, 0.799, 0.502, 0.752, 0.549, 0.799, 0.549, 0.798, 0.751, 0.751, 0.798, 0.751, 0.751, 0.701, 0.751, 0.701, 0.798, 0.748, 0.751, 0.751, 0.748, 0.798, 0.701, 0.751, 0.701, 0.651, 0.798, 0.698, 0.751, 0.651, 0.751, 0.499, 0.752, 0.452, 0.799, 0.499, 0.799, 0.751, 0.698, 0.798, 0.651, 0.751, 0.651, 0.798, 0.601, 0.751, 0.648, 0.751, 0.601, 0.302, 0.249, 0.349, 0.202, 0.349, 0.249, 0.601, 0.798, 0.648, 0.751, 0.601, 0.751, 0.598, 0.751, 0.551, 0.798, 0.551, 0.751, 0.052, 0.799, 0.099, 0.752, 0.099, 0.799, 0.302, 0.299, 0.349, 0.252, 0.349, 0.299, 0.349, 0.752, 0.302, 0.799, 0.349, 0.799, 0.798, 0.551, 0.751, 0.598, 0.751, 0.551, 0.249, 0.752, 0.202, 0.799, 0.249, 0.799, 0.751, 0.548, 0.798, 0.501, 0.751, 0.501, 0.799, 0.202, 0.752, 0.249, 0.799, 0.249, 0.501, 0.751, 0.501, 0.798, 0.548, 0.751, 0.652, 0.749, 0.699, 0.702, 0.699, 0.749, 0.798, 0.451, 0.751, 0.498, 0.751, 0.451, 0.451, 0.798, 0.451, 0.751, 0.498, 0.751, 0.252, 0.699, 0.299, 0.652, 0.299, 0.699, 0.751, 0.401, 0.751, 0.448, 0.798, 0.401, 0.448, 0.751, 0.401, 0.798, 0.401, 0.751, 0.749, 0.302, 0.702, 0.349, 0.749, 0.349, 0.751, 0.398, 0.798, 0.351, 0.751, 0.351, 0.398, 0.751, 0.351, 0.798, 0.351, 0.751, 0.798, 0.301, 0.751, 0.348, 0.751, 0.301, 0.752, 0.099, 0.799, 0.052, 0.799, 0.099, 0.301, 0.798, 0.348, 0.751, 0.301, 0.751, 0.549, 0.702, 0.502, 0.749, 0.549, 0.749, 0.251, 0.798, 0.298, 0.751, 0.251, 0.751, 0.751, 0.298, 0.798, 0.251, 0.751, 0.251, 0.751, 0.248, 0.798, 0.201, 0.751, 0.201, 0.052, 0.349, 0.099, 0.302, 0.099, 0.349, 0.201, 0.798, 0.248, 0.751, 0.201, 0.751, 0.799, 0.002002, 0.752, 0.049, 0.799, 0.049, 0.749, 0.702, 0.702, 0.749, 0.749, 0.749, 0.751, 0.151, 0.751, 0.198, 0.798, 0.151, 0.198, 0.751, 0.151, 0.798, 0.151, 0.751, 0.751, 0.148, 0.798, 0.101, 0.751, 0.101, 0.749, 0.602, 0.749, 0.649, 0.702, 0.649, 0.599, 0.702, 0.552, 0.749, 0.599, 0.749, 0.702, 0.249, 0.749, 0.202, 0.749, 0.249, 0.148, 0.751, 0.101, 0.798, 0.101, 0.751, 0.749, 0.502, 0.702, 0.549, 0.749, 0.549, 0.749, 0.252, 0.702, 0.299, 0.749, 0.299, 0.098, 0.751, 0.051, 0.798, 0.051, 0.751, 0.798, 0.051, 0.751, 0.098, 0.751, 0.051, 0.749, 0.452, 0.702, 0.499, 0.749, 0.499, 0.499, 0.702, 0.452, 0.749, 0.499, 0.749, 0.001001, 0.798, 0.048, 0.751, 0.001001, 0.751, 0.751, 0.048, 0.798, 0.001001, 0.751, 0.001001, 0.748, 0.701, 0.701, 0.748, 0.701, 0.701, 0.701, 0.651, 0.701, 0.698, 0.748, 0.651, 0.698, 0.701, 0.651, 0.748, 0.651, 0.701, 0.749, 0.552, 0.702, 0.599, 0.749, 0.599, 0.701, 0.648, 0.748, 0.601, 0.701, 0.601, 0.352, 0.749, 0.399, 0.702, 0.399, 0.749, 0.601, 0.701, 0.601, 0.748, 0.648, 0.701, 0.302, 0.749, 0.349, 0.702, 0.349, 0.749, 0.701, 0.598, 0.748, 0.551, 0.701, 0.551, 0.299, 0.702, 0.252, 0.749, 0.299, 0.749, 0.598, 0.701, 0.551, 0.748, 0.551, 0.701, 0.702, 0.049, 0.749, 0.002002, 0.749, 0.049, 0.202, 0.749, 0.249, 0.702, 0.249, 0.749, 0.748, 0.501, 0.701, 0.548, 0.701, 0.501, 0.501, 0.748, 0.548, 0.701, 0.501, 0.701, 0.449, 0.702, 0.402, 0.749, 0.449, 0.749, 0.749, 0.402, 0.702, 0.449, 0.749, 0.449, 0.748, 0.451, 0.701, 0.498, 0.701, 0.451, 0.451, 0.748, 0.498, 0.701, 0.451, 0.701, 0.401, 0.748, 0.448, 0.701, 0.401, 0.701, 0.701, 0.448, 0.748, 0.401, 0.701, 0.401, 0.398, 0.701, 0.351, 0.748, 0.351, 0.701, 0.701, 0.351, 0.701, 0.398, 0.748, 0.351, 0.301, 0.748, 0.348, 0.701, 0.301, 0.701, 0.701, 0.348, 0.748, 0.301, 0.701, 0.301, 0.251, 0.748, 0.298, 0.701, 0.251, 0.701, 0.701, 0.298, 0.748, 0.251, 0.701, 0.251, 0.748, 0.201, 0.701, 0.248, 0.701, 0.201, 0.248, 0.701, 0.201, 0.748, 0.201, 0.701, 0.701, 0.198, 0.701, 0.151, 0.748, 0.151, 0.151, 0.748, 0.151, 0.701, 0.198, 0.701, 0.748, 0.101, 0.701, 0.101, 0.701, 0.148, 0.101, 0.748, 0.101, 0.701, 0.148, 0.701, 0.701, 0.098, 0.701, 0.051, 0.748, 0.051, 0.098, 0.701, 0.051, 0.701, 0.051, 0.748, 0.048, 0.701, 0.001001, 0.701, 0.001001, 0.748, 0.701, 0.048, 0.701, 0.001001, 0.748, 0.001001, 0.698, 0.651, 0.651, 0.651, 0.651, 0.698, 0.698, 0.601, 0.651, 0.601, 0.651, 0.648, 0.648, 0.651, 0.601, 0.651, 0.601, 0.698, 0.698, 0.551, 0.651, 0.551, 0.651, 0.598, 0.598, 0.651, 0.551, 0.651, 0.551, 0.698, 0.698, 0.501, 0.651, 0.501, 0.651, 0.548, 0.202, 0.349, 0.249, 0.349, 0.249, 0.302, 0.049, 0.652, 0.049, 0.699, 0.002002, 0.699, 0.202, 0.699, 0.249, 0.699, 0.249, 0.652, 0.652, 0.249, 0.699, 0.249, 0.699, 0.202, 0.501, 0.698, 0.501, 0.651, 0.548, 0.651, 0.651, 0.498, 0.651, 0.451, 0.698, 0.451, 0.402, 0.699, 0.449, 0.699, 0.449, 0.652, 0.652, 0.449, 0.699, 0.449, 0.699, 0.402, 0.352, 0.699, 0.399, 0.699, 0.399, 0.652, 0.552, 0.649, 0.599, 0.649, 0.599, 0.602, 0.652, 0.149, 0.699, 0.149, 0.699, 0.102, 0.652, 0.099, 0.699, 0.099, 0.699, 0.052, 0.652, 0.299, 0.699, 0.299, 0.699, 0.252, 0.399, 0.252, 0.399, 0.299, 0.352, 0.299, 0.102, 0.599, 0.149, 0.599, 0.149, 0.552, 0.498, 0.651, 0.451, 0.651, 0.451, 0.698, 0.052, 0.699, 0.099, 0.699, 0.099, 0.652, 0.349, 0.152, 0.349, 0.199, 0.302, 0.199, 0.499, 0.602, 0.499, 0.649, 0.452, 0.649, 0.052, 0.649, 0.099, 0.649, 0.099, 0.602, 0.448, 0.651, 0.401, 0.651, 0.401, 0.698, 0.698, 0.401, 0.651, 0.401, 0.651, 0.448, 0.398, 0.651, 0.351, 0.651, 0.351, 0.698, 0.602, 0.249, 0.649, 0.249, 0.649, 0.202, 0.698, 0.351, 0.651, 0.351, 0.651, 0.398, 0.651, 0.348, 0.651, 0.301, 0.698, 0.301, 0.149, 0.652, 0.149, 0.699, 0.102, 0.699, 0.301, 0.698, 0.301, 0.651, 0.348, 0.651, 0.502, 0.199, 0.549, 0.199, 0.549, 0.152, 0.698, 0.251, 0.651, 0.251, 0.651, 0.298, 0.251, 0.698, 0.251, 0.651, 0.298, 0.651, 0.149, 0.402, 0.149, 0.449, 0.102, 0.449, 0.201, 0.698, 0.201, 0.651, 0.248, 0.651, 0.698, 0.201, 0.651, 0.201, 0.651, 0.248, 0.152, 0.699, 0.199, 0.699, 0.199, 0.652, 0.602, 0.299, 0.649, 0.299, 0.649, 0.252, 0.652, 0.049, 0.699, 0.049, 0.699, 0.002002, 0.602, 0.099, 0.649, 0.099, 0.649, 0.052, 0.198, 0.651, 0.151, 0.651, 0.151, 0.698, 0.698, 0.151, 0.651, 0.151, 0.651, 0.198, 0.148, 0.651, 0.101, 0.651, 0.101, 0.698, 0.698, 0.101, 0.651, 0.101, 0.651, 0.148, 0.698, 0.051, 0.651, 0.051, 0.651, 0.098, 0.098, 0.651, 0.051, 0.651, 0.051, 0.698, 0.602, 0.549, 0.649, 0.549, 0.649, 0.502, 0.001001, 0.698, 0.001001, 0.651, 0.048, 0.651, 0.502, 0.649, 0.549, 0.649, 0.549, 0.602, 0.599, 0.502, 0.599, 0.549, 0.552, 0.549, 0.499, 0.302, 0.499, 0.349, 0.452, 0.349, 0.698, 0.001001, 0.651, 0.001001, 0.651, 0.048, 0.149, 0.452, 0.149, 0.499, 0.102, 0.499, 0.649, 0.402, 0.649, 0.449, 0.602, 0.449, 0.648, 0.601, 0.601, 0.601, 0.601, 0.648, 0.152, 0.649, 0.199, 0.649, 0.199, 0.602, 0.599, 0.152, 0.599, 0.199, 0.552, 0.199, 0.601, 0.598, 0.601, 0.551, 0.648, 0.551, 0.402, 0.649, 0.449, 0.649, 0.449, 0.602, 0.551, 0.648, 0.551, 0.601, 0.598, 0.601, 0.649, 0.352, 0.649, 0.399, 0.602, 0.399, 0.499, 0.152, 0.499, 0.199, 0.452, 0.199, 0.548, 0.601, 0.501, 0.601, 0.501, 0.648, 0.601, 0.548, 0.601, 0.501, 0.648, 0.501, 0.498, 0.601, 0.451, 0.601, 0.451, 0.648, 0.648, 0.451, 0.601, 0.451, 0.601, 0.498, 0.252, 0.599, 0.299, 0.599, 0.299, 0.552, 0.648, 0.401, 0.601, 0.401, 0.601, 0.448, 0.502, 0.399, 0.549, 0.399, 0.549, 0.352, 0.302, 0.499, 0.349, 0.499, 0.349, 0.452, 0.252, 0.649, 0.299, 0.649, 0.299, 0.602, 0.448, 0.601, 0.401, 0.601, 0.401, 0.648, 0.602, 0.049, 0.649, 0.049, 0.649, 0.002002, 0.601, 0.398, 0.601, 0.351, 0.648, 0.351, 0.351, 0.648, 0.351, 0.601, 0.398, 0.601, 0.402, 0.549, 0.449, 0.549, 0.449, 0.502, 0.602, 0.149, 0.649, 0.149, 0.649, 0.102, 0.349, 0.602, 0.349, 0.649, 0.302, 0.649, 0.549, 0.452, 0.549, 0.499, 0.502, 0.499, 0.552, 0.599, 0.599, 0.599, 0.599, 0.552, 0.452, 0.399, 0.499, 0.399, 0.499, 0.352, 0.301, 0.648, 0.301, 0.601, 0.348, 0.601, 0.502, 0.349, 0.549, 0.349, 0.549, 0.302, 0.601, 0.348, 0.601, 0.301, 0.648, 0.301, 0.298, 0.601, 0.251, 0.601, 0.251, 0.648, 0.648, 0.251, 0.601, 0.251, 0.601, 0.298, 0.648, 0.201, 0.601, 0.201, 0.601, 0.248, 0.249, 0.552, 0.249, 0.599, 0.202, 0.599, 0.248, 0.601, 0.201, 0.601, 0.201, 0.648, 0.151, 0.648, 0.151, 0.601, 0.198, 0.601, 0.601, 0.198, 0.601, 0.151, 0.648, 0.151, 0.101, 0.648, 0.101, 0.601, 0.148, 0.601, 0.502, 0.599, 0.549, 0.599, 0.549, 0.552, 0.648, 0.101, 0.601, 0.101, 0.601, 0.148, 0.502, 0.149, 0.549, 0.149, 0.549, 0.102, 0.098, 0.601, 0.051, 0.601, 0.051, 0.648, 0.601, 0.098, 0.601, 0.051, 0.648, 0.051, 0.052, 0.599, 0.099, 0.599, 0.099, 0.552, 0.302, 0.149, 0.349, 0.149, 0.349, 0.102, 0.399, 0.552, 0.399, 0.599, 0.352, 0.599, 0.349, 0.552, 0.349, 0.599, 0.302, 0.599, 0.452, 0.599, 0.499, 0.599, 0.499, 0.552, 0.502, 0.299, 0.549, 0.299, 0.549, 0.252, 0.648, 0.001001, 0.601, 0.001001, 0.601, 0.048, 0.552, 0.499, 0.599, 0.499, 0.599, 0.452, 0.001001, 0.648, 0.001001, 0.601, 0.048, 0.601, 0.598, 0.551, 0.551, 0.551, 0.551, 0.598, 0.452, 0.499, 0.499, 0.499, 0.499, 0.452, 0.349, 0.002002, 0.349, 0.049, 0.302, 0.049, 0.548, 0.551, 0.501, 0.551, 0.501, 0.598, 0.598, 0.501, 0.551, 0.501, 0.551, 0.548, 0.049, 0.202, 0.049, 0.249, 0.002002, 0.249, 0.052, 0.449, 0.099, 0.449, 0.099, 0.402, 0.349, 0.502, 0.349, 0.549, 0.302, 0.549, 0.451, 0.598, 0.451, 0.551, 0.498, 0.551, 0.252, 0.499, 0.299, 0.499, 0.299, 0.452, 0.552, 0.299, 0.599, 0.299, 0.599, 0.252, 0.551, 0.498, 0.551, 0.451, 0.598, 0.451, 0.252, 0.449, 0.299, 0.449, 0.299, 0.402, 0.552, 0.049, 0.599, 0.049, 0.599, 0.002002, 0.499, 0.502, 0.499, 0.549, 0.452, 0.549, 0.448, 0.551, 0.401, 0.551, 0.401, 0.598, 0.552, 0.249, 0.599, 0.249, 0.599, 0.202, 0.152, 0.599, 0.199, 0.599, 0.199, 0.552, 0.551, 0.448, 0.551, 0.401, 0.598, 0.401, 0.551, 0.398, 0.551, 0.351, 0.598, 0.351, 0.398, 0.551, 0.351, 0.551, 0.351, 0.598, 0.348, 0.551, 0.301, 0.551, 0.301, 0.598, 0.551, 0.348, 0.551, 0.301, 0.598, 0.301, 0.599, 0.052, 0.599, 0.099, 0.552, 0.099, 0.298, 0.551, 0.251, 0.551, 0.251, 0.598, 0.252, 0.549, 0.299, 0.549, 0.299, 0.502, 0.502, 0.549, 0.549, 0.549, 0.549, 0.502, 0.598, 0.251, 0.551, 0.251, 0.551, 0.298, 0.248, 0.551, 0.201, 0.551, 0.201, 0.598, 0.598, 0.201, 0.551, 0.201, 0.551, 0.248, 0.198, 0.551, 0.151, 0.551, 0.151, 0.598, 0.599, 0.102, 0.599, 0.149, 0.552, 0.149, 0.551, 0.198, 0.551, 0.151, 0.598, 0.151, 0.502, 0.249, 0.549, 0.249, 0.549, 0.202, 0.202, 0.549, 0.249, 0.549, 0.249, 0.502, 0.551, 0.148, 0.551, 0.101, 0.598, 0.101, 0.148, 0.551, 0.101, 0.551, 0.101, 0.598, 0.551, 0.098, 0.551, 0.051, 0.598, 0.051, 0.502, 0.099, 0.549, 0.099, 0.549, 0.052, 0.051, 0.598, 0.051, 0.551, 0.098, 0.551, 0.598, 0.001001, 0.551, 0.001001, 0.551, 0.048, 0.048, 0.551, 0.001001, 0.551, 0.001001, 0.598, 0.102, 0.549, 0.149, 0.549, 0.149, 0.502, 0.099, 0.502, 0.099, 0.549, 0.052, 0.549, 0.548, 0.501, 0.501, 0.501, 0.501, 0.548, 0.498, 0.501, 0.451, 0.501, 0.451, 0.548, 0.152, 0.549, 0.199, 0.549, 0.199, 0.502, 0.548, 0.451, 0.501, 0.451, 0.501, 0.498, 0.448, 0.501, 0.401, 0.501, 0.401, 0.548, 0.352, 0.549, 0.399, 0.549, 0.399, 0.502, 0.501, 0.448, 0.501, 0.401, 0.548, 0.401, 0.548, 0.351, 0.501, 0.351, 0.501, 0.398, 0.351, 0.548, 0.351, 0.501, 0.398, 0.501, 0.402, 0.499, 0.449, 0.499, 0.449, 0.452, 0.501, 0.348, 0.501, 0.301, 0.548, 0.301, 0.348, 0.501, 0.301, 0.501, 0.301, 0.548, 0.298, 0.501, 0.251, 0.501, 0.251, 0.548, 0.548, 0.251, 0.501, 0.251, 0.501, 0.298, 0.402, 0.249, 0.449, 0.249, 0.449, 0.202, 0.049, 0.502, 0.049, 0.549, 0.002002, 0.549, 0.548, 0.201, 0.501, 0.201, 0.501, 0.248, 0.248, 0.501, 0.201, 0.501, 0.201, 0.548, 0.249, 0.452, 0.249, 0.499, 0.202, 0.499, 0.198, 0.501, 0.151, 0.501, 0.151, 0.548, 0.548, 0.151, 0.501, 0.151, 0.501, 0.198, 0.352, 0.499, 0.399, 0.499, 0.399, 0.452, 0.152, 0.499, 0.199, 0.499, 0.199, 0.452, 0.548, 0.101, 0.501, 0.101, 0.501, 0.148, 0.499, 0.402, 0.499, 0.449, 0.452, 0.449, 0.101, 0.548, 0.101, 0.501, 0.148, 0.501, 0.051, 0.548, 0.051, 0.501, 0.098, 0.501, 0.502, 0.049, 0.549, 0.049, 0.549, 0.002002, 0.548, 0.051, 0.501, 0.051, 0.501, 0.098, 0.049, 0.402, 0.049, 0.449, 0.002002, 0.449, 0.548, 0.001001, 0.501, 0.001001, 0.501, 0.048, 0.452, 0.049, 0.499, 0.049, 0.499, 0.002002, 0.001001, 0.548, 0.001001, 0.501, 0.048, 0.501, 0.452, 0.299, 0.499, 0.299, 0.499, 0.252, 0.402, 0.399, 0.449, 0.399, 0.449, 0.352, 0.498, 0.451, 0.451, 0.451, 0.451, 0.498, 0.448, 0.451, 0.401, 0.451, 0.401, 0.498, 0.451, 0.448, 0.451, 0.401, 0.498, 0.401, 0.398, 0.451, 0.351, 0.451, 0.351, 0.498, 0.451, 0.398, 0.451, 0.351, 0.498, 0.351, 0.451, 0.348, 0.451, 0.301, 0.498, 0.301, 0.099, 0.452, 0.099, 0.499, 0.052, 0.499, 0.301, 0.498, 0.301, 0.451, 0.348, 0.451, 0.499, 0.052, 0.499, 0.099, 0.452, 0.099, 0.298, 0.451, 0.251, 0.451, 0.251, 0.498, 0.402, 0.199, 0.449, 0.199, 0.449, 0.152, 0.252, 0.349, 0.299, 0.349, 0.299, 0.302, 0.498, 0.251, 0.451, 0.251, 0.451, 0.298, 0.201, 0.498, 0.201, 0.451, 0.248, 0.451, 0.498, 0.201, 0.451, 0.201, 0.451, 0.248, 0.498, 0.151, 0.451, 0.151, 0.451, 0.198, 0.402, 0.449, 0.449, 0.449, 0.449, 0.402, 0.198, 0.451, 0.151, 0.451, 0.151, 0.498, 0.399, 0.402, 0.399, 0.449, 0.352, 0.449, 0.451, 0.148, 0.451, 0.101, 0.498, 0.101, 0.148, 0.451, 0.101, 0.451, 0.101, 0.498, 0.099, 0.352, 0.099, 0.399, 0.052, 0.399, 0.402, 0.299, 0.449, 0.299, 0.449, 0.252, 0.098, 0.451, 0.051, 0.451, 0.051, 0.498, 0.402, 0.349, 0.449, 0.349, 0.449, 0.302, 0.451, 0.098, 0.451, 0.051, 0.498, 0.051, 0.001001, 0.498, 0.001001, 0.451, 0.048, 0.451, 0.498, 0.001001, 0.451, 0.001001, 0.451, 0.048, 0.202, 0.449, 0.249, 0.449, 0.249, 0.402, 0.252, 0.049, 0.299, 0.049, 0.299, 0.002002, 0.448, 0.401, 0.401, 0.401, 0.401, 0.448, 0.349, 0.402, 0.349, 0.449, 0.302, 0.449, 0.351, 0.448, 0.351, 0.401, 0.398, 0.401, 0.448, 0.351, 0.401, 0.351, 0.401, 0.398, 0.301, 0.448, 0.301, 0.401, 0.348, 0.401, 0.299, 0.152, 0.299, 0.199, 0.252, 0.199, 0.402, 0.149, 0.449, 0.149, 0.449, 0.102, 0.448, 0.301, 0.401, 0.301, 0.401, 0.348, 0.298, 0.401, 0.251, 0.401, 0.251, 0.448, 0.448, 0.251, 0.401, 0.251, 0.401, 0.298, 0.448, 0.201, 0.401, 0.201, 0.401, 0.248, 0.248, 0.401, 0.201, 0.401, 0.201, 0.448, 0.198, 0.401, 0.151, 0.401, 0.151, 0.448, 0.449, 0.002002, 0.449, 0.049, 0.402, 0.049, 0.448, 0.151, 0.401, 0.151, 0.401, 0.198, 0.002002, 0.299, 0.049, 0.299, 0.049, 0.252, 0.352, 0.399, 0.399, 0.399, 0.399, 0.352, 0.152, 0.349, 0.199, 0.349, 0.199, 0.302, 0.152, 0.399, 0.199, 0.399, 0.199, 0.352, 0.101, 0.448, 0.101, 0.401, 0.148, 0.401, 0.448, 0.101, 0.401, 0.101, 0.401, 0.148, 0.402, 0.099, 0.449, 0.099, 0.449, 0.052, 0.252, 0.399, 0.299, 0.399, 0.299, 0.352, 0.098, 0.401, 0.051, 0.401, 0.051, 0.448, 0.448, 0.051, 0.401, 0.051, 0.401, 0.098, 0.001001, 0.448, 0.001001, 0.401, 0.048, 0.401, 0.401, 0.048, 0.401, 0.001001, 0.448, 0.001001, 0.202, 0.399, 0.249, 0.399, 0.249, 0.352, 0.399, 0.202, 0.399, 0.249, 0.352, 0.249, 0.398, 0.351, 0.351, 0.351, 0.351, 0.398, 0.302, 0.399, 0.349, 0.399, 0.349, 0.352, 0.398, 0.301, 0.351, 0.301, 0.351, 0.348, 0.399, 0.052, 0.399, 0.099, 0.352, 0.099, 0.352, 0.199, 0.399, 0.199, 0.399, 0.152, 0.348, 0.351, 0.301, 0.351, 0.301, 0.398, 0.351, 0.298, 0.351, 0.251, 0.398, 0.251, 0.149, 0.352, 0.149, 0.399, 0.102, 0.399, 0.002002, 0.399, 0.049, 0.399, 0.049, 0.352, 0.352, 0.149, 0.399, 0.149, 0.399, 0.102, 0.298, 0.351, 0.251, 0.351, 0.251, 0.398, 0.399, 0.002002, 0.399, 0.049, 0.352, 0.049, 0.248, 0.351, 0.201, 0.351, 0.201, 0.398, 0.351, 0.248, 0.351, 0.201, 0.398, 0.201, 0.149, 0.302, 0.149, 0.349, 0.102, 0.349, 0.302, 0.349, 0.349, 0.349, 0.349, 0.302, 0.349, 0.052, 0.349, 0.099, 0.302, 0.099, 0.398, 0.151, 0.351, 0.151, 0.351, 0.198, 0.252, 0.299, 0.299, 0.299, 0.299, 0.252, 0.198, 0.351, 0.151, 0.351, 0.151, 0.398, 0.101, 0.398, 0.101, 0.351, 0.148, 0.351, 0.152, 0.299, 0.199, 0.299, 0.199, 0.252, 0.398, 0.101, 0.351, 0.101, 0.351, 0.148, 0.051, 0.398, 0.051, 0.351, 0.098, 0.351, 0.351, 0.098, 0.351, 0.051, 0.398, 0.051, 0.048, 0.351, 0.001001, 0.351, 0.001001, 0.398, 0.202, 0.299, 0.249, 0.299, 0.249, 0.252, 0.149, 0.252, 0.149, 0.299, 0.102, 0.299, 0.351, 0.048, 0.351, 0.001001, 0.398, 0.001001, 0.348, 0.301, 0.301, 0.301, 0.301, 0.348, 0.298, 0.301, 0.251, 0.301, 0.251, 0.348, 0.348, 0.251, 0.301, 0.251, 0.301, 0.298, 0.202, 0.249, 0.249, 0.249, 0.249, 0.202, 0.248, 0.301, 0.201, 0.301, 0.201, 0.348, 0.348, 0.201, 0.301, 0.201, 0.301, 0.248, 0.198, 0.301, 0.151, 0.301, 0.151, 0.348, 0.301, 0.198, 0.301, 0.151, 0.348, 0.151, 0.348, 0.101, 0.301, 0.101, 0.301, 0.148, 0.252, 0.249, 0.299, 0.249, 0.299, 0.202, 0.252, 0.149, 0.299, 0.149, 0.299, 0.102, 0.049, 0.302, 0.049, 0.349, 0.002002, 0.349, 0.101, 0.348, 0.101, 0.301, 0.148, 0.301, 0.098, 0.301, 0.051, 0.301, 0.051, 0.348, 0.301, 0.098, 0.301, 0.051, 0.348, 0.051, 0.001001, 0.348, 0.001001, 0.301, 0.048, 0.301, 0.099, 0.252, 0.099, 0.299, 0.052, 0.299, 0.252, 0.099, 0.299, 0.099, 0.299, 0.052, 0.249, 0.152, 0.249, 0.199, 0.202, 0.199, 0.348, 0.001001, 0.301, 0.001001, 0.301, 0.048, 0.298, 0.251, 0.251, 0.251, 0.251, 0.298, 0.152, 0.249, 0.199, 0.249, 0.199, 0.202, 0.249, 0.102, 0.249, 0.149, 0.202, 0.149, 0.251, 0.248, 0.251, 0.201, 0.298, 0.201, 0.201, 0.298, 0.201, 0.251, 0.248, 0.251, 0.251, 0.198, 0.251, 0.151, 0.298, 0.151, 0.198, 0.251, 0.151, 0.251, 0.151, 0.298, 0.251, 0.148, 0.251, 0.101, 0.298, 0.101, 0.101, 0.298, 0.101, 0.251, 0.148, 0.251, 0.051, 0.298, 0.051, 0.251, 0.098, 0.251, 0.298, 0.051, 0.251, 0.051, 0.251, 0.098, 0.048, 0.251, 0.001001, 0.251, 0.001001, 0.298, 0.298, 0.001001, 0.251, 0.001001, 0.251, 0.048, 0.248, 0.201, 0.201, 0.201, 0.201, 0.248, 0.198, 0.201, 0.151, 0.201, 0.151, 0.248, 0.201, 0.198, 0.201, 0.151, 0.248, 0.151, 0.202, 0.099, 0.249, 0.099, 0.249, 0.052, 0.152, 0.049, 0.199, 0.049, 0.199, 0.002002, 0.202, 0.049, 0.249, 0.049, 0.249, 0.002002, 0.201, 0.148, 0.201, 0.101, 0.248, 0.101, 0.052, 0.099, 0.099, 0.099, 0.099, 0.052, 0.102, 0.199, 0.149, 0.199, 0.149, 0.152, 0.199, 0.052, 0.199, 0.099, 0.152, 0.099, 0.149, 0.202, 0.149, 0.249, 0.102, 0.249, 0.052, 0.199, 0.099, 0.199, 0.099, 0.152, 0.052, 0.049, 0.099, 0.049, 0.099, 0.002002, 0.049, 0.052, 0.049, 0.099, 0.002002, 0.099, 0.101, 0.248, 0.101, 0.201, 0.148, 0.201, 0.002002, 0.199, 0.049, 0.199, 0.049, 0.152, 0.098, 0.201, 0.051, 0.201, 0.051, 0.248, 0.248, 0.051, 0.201, 0.051, 0.201, 0.098, 0.102, 0.099, 0.149, 0.099, 0.149, 0.052, 0.201, 0.048, 0.201, 0.001001, 0.248, 0.001001, 0.001001, 0.248, 0.001001, 0.201, 0.048, 0.201, 0.152, 0.149, 0.199, 0.149, 0.199, 0.102, 0.149, 0.002002, 0.149, 0.049, 0.102, 0.049, 0.151, 0.198, 0.151, 0.151, 0.198, 0.151, 0.198, 0.101, 0.151, 0.101, 0.151, 0.148, 0.101, 0.198, 0.101, 0.151, 0.148, 0.151, 0.151, 0.098, 0.151, 0.051, 0.198, 0.051, 0.049, 0.002002, 0.049, 0.049, 0.002002, 0.049, 0.051, 0.198, 0.051, 0.151, 0.098, 0.151, 0.102, 0.149, 0.149, 0.149, 0.149, 0.102, 0.052, 0.149, 0.099, 0.149, 0.099, 0.102, 0.198, 0.001001, 0.151, 0.001001, 0.151, 0.048, 0.001001, 0.198, 0.001001, 0.151, 0.048, 0.151, 0.148, 0.101, 0.101, 0.101, 0.101, 0.148, 0.098, 0.101, 0.051, 0.101, 0.051, 0.148, 0.148, 0.051, 0.101, 0.051, 0.101, 0.098, 0.101, 0.048, 0.101, 0.001001, 0.148, 0.001001, 0.048, 0.101, 0.001001, 0.101, 0.001001, 0.148, 0.098, 0.051, 0.051, 0.051, 0.051, 0.098, 0.098, 0.001001, 0.051, 0.001001, 0.051, 0.048, 0.001001, 0.098, 0.001001, 0.051, 0.048, 0.051, 0.001001, 0.048, 0.001001, 0.001001, 0.048, 0.001001])
me_sphere_001.materials.append(mat_material_002)
me_sphere_001.use_remesh_preserve_volume = False
me_sphere_001.use_remesh_preserve_attributes = False
me_sphere_001.use_mirror_vertex_groups = False
me_sphere_001.update()

# ---- objects
ob_sphere = bpy.data.objects.new('Sphere', me_sphere_001)
ob_lamp = bpy.data.objects.new('Lamp', light_lamp)
ob_camera = bpy.data.objects.new('Camera', cam_camera)

# ---- transforms, parenting, visibility, modifiers, constraints
ob_sphere.location = (1.588, -1.369, 1.059)
ob_sphere.lineart.crease_threshold = 0.0
ob_lamp.location = (4.076, 1.005, 5.904)
ob_lamp.rotation_euler = (0.6503, 0.05522, 1.866)
ob_lamp.lock_rotations_4d = False
ob_lamp.empty_display_type = 'ARROWS'
ob_lamp.color = (0.0, 0.0, 0.0, 0.0)
ob_lamp.lineart.crease_threshold = 0.0
ob_camera.location = (7.481, -6.508, 5.344)
ob_camera.rotation_euler = (1.109, 0.0, 0.8149)
ob_camera.lock_rotations_4d = False
ob_camera.empty_display_type = 'ARROWS'
ob_camera.color = (0.0, 0.0, 0.0, 0.0)
ob_camera.display_type = 'WIRE'
ob_camera.lineart.crease_threshold = 0.0

# ---- collection membership
col_collection_1.objects.link(ob_sphere)
col_collection_1.objects.link(ob_lamp)
col_collection_1.objects.link(ob_camera)

# ---- scene / render settings (as saved in the file)
scene.camera = ob_camera
scene.frame_start = 1; scene.frame_end = 250; scene.frame_set(1)
scene.render.engine = 'BLENDER_EEVEE_NEXT'
scene.render.resolution_percentage = 50
scene.render.dither_intensity = 0.0
scene.cycles.use_denoising = False
scene.cycles.samples = 128
scene.cycles.sampling_pattern = 'TABULATED_SOBOL'
scene.cycles.use_adaptive_sampling = False
scene.cycles.use_light_tree = False
scene.cycles.blur_glossy = 0.0
scene.cycles.sample_clamp_indirect = 0.0
scene.view_settings.view_transform = 'Standard'
bpy.context.view_layer.update()
